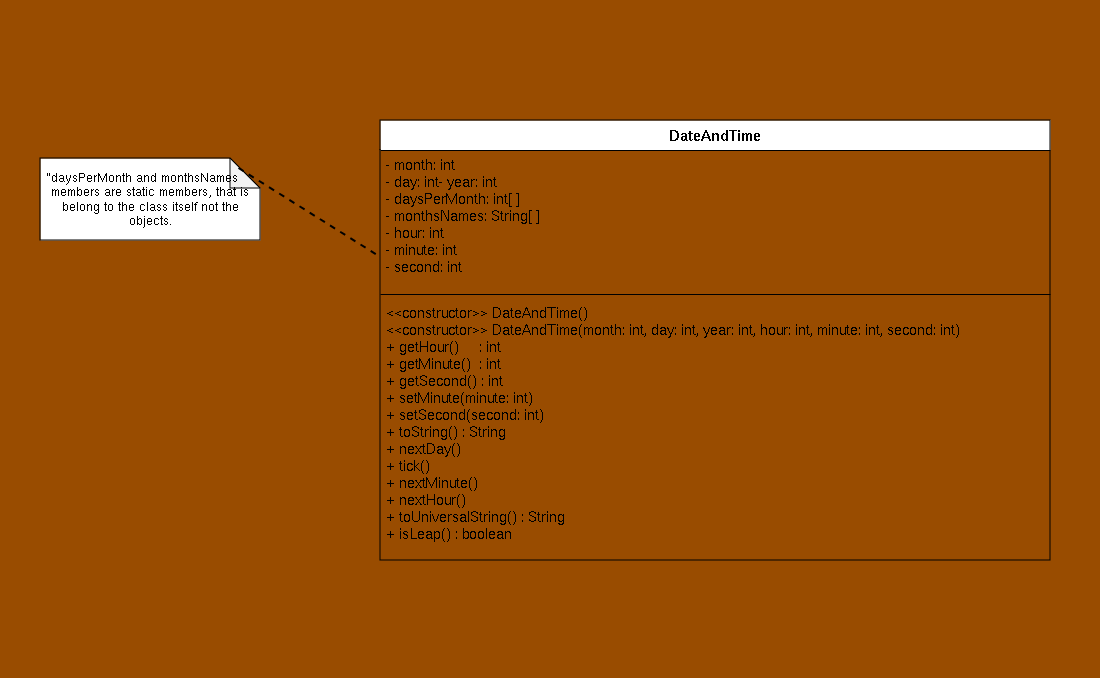

The diagram above was exported from draw.io. Its source (the exported page's mxGraphModel, read from the mxfile embedded in the PNG):
<mxGraphModel dx="1909" dy="1495" grid="1" gridSize="10" guides="1" tooltips="1" connect="1" arrows="1" fold="1" page="1" pageScale="1" pageWidth="827" pageHeight="1169" background="#994C00" math="0" shadow="0">
  <root>
    <mxCell id="WIyWlLk6GJQsqaUBKTNV-0" />
    <mxCell id="WIyWlLk6GJQsqaUBKTNV-1" parent="WIyWlLk6GJQsqaUBKTNV-0" />
    <mxCell id="zkfFHV4jXpPFQw0GAbJ--0" value="DateAndTime" style="swimlane;fontStyle=1;align=center;verticalAlign=top;childLayout=stackLayout;horizontal=1;startSize=30;horizontalStack=0;resizeParent=1;resizeLast=0;collapsible=1;marginBottom=0;rounded=0;shadow=0;strokeWidth=1;fontSize=15;gradientColor=none;swimlaneFillColor=#994C00;" parent="WIyWlLk6GJQsqaUBKTNV-1" vertex="1">
      <mxGeometry x="380" y="120" width="670" height="440" as="geometry">
        <mxRectangle x="230" y="140" width="160" height="26" as="alternateBounds" />
      </mxGeometry>
    </mxCell>
    <mxCell id="zkfFHV4jXpPFQw0GAbJ--1" value="- month: int&#10;- day: int- year: int&#10;- daysPerMonth: int[ ]&#10;- monthsNames: String[ ]&#10;- hour: int&#10;- minute: int&#10;- second: int&#10;&#10;" style="text;align=left;verticalAlign=top;spacingLeft=4;spacingRight=4;overflow=hidden;rotatable=0;points=[[0,0.5],[1,0.5]];portConstraint=eastwest;fontSize=14;" parent="zkfFHV4jXpPFQw0GAbJ--0" vertex="1">
      <mxGeometry y="30" width="670" height="140" as="geometry" />
    </mxCell>
    <mxCell id="zkfFHV4jXpPFQw0GAbJ--4" value="" style="line;html=1;strokeWidth=1;align=left;verticalAlign=middle;spacingTop=-1;spacingLeft=3;spacingRight=3;rotatable=0;labelPosition=right;points=[];portConstraint=eastwest;" parent="zkfFHV4jXpPFQw0GAbJ--0" vertex="1">
      <mxGeometry y="170" width="670" height="8" as="geometry" />
    </mxCell>
    <mxCell id="zkfFHV4jXpPFQw0GAbJ--5" value="&lt;&lt;constructor&gt;&gt; DateAndTime()&#10;&lt;&lt;constructor&gt;&gt; DateAndTime(month: int, day: int, year: int, hour: int, minute: int, second: int)&#10;+ getHour()     : int&#10;+ getMinute()  : int&#10;+ getSecond() : int&#10;+ setMinute(minute: int)&#10;+ setSecond(second: int)&#10;+ toString() : String&#10;+ nextDay()&#10;+ tick()&#10;+ nextMinute()&#10;+ nextHour()&#10;+ toUniversalString() : String&#10;+ isLeap() : boolean&#10;" style="text;align=left;verticalAlign=top;spacingLeft=4;spacingRight=4;overflow=hidden;rotatable=0;points=[[0,0.5],[1,0.5]];portConstraint=eastwest;fontSize=14;fillColor=none;" parent="zkfFHV4jXpPFQw0GAbJ--0" vertex="1">
      <mxGeometry y="178" width="670" height="262" as="geometry" />
    </mxCell>
    <mxCell id="7vIyD0a-nJEAnubDCwqe-0" value="&amp;nbsp;" style="text;html=1;align=center;verticalAlign=middle;resizable=0;points=[];autosize=1;strokeColor=none;fillColor=none;" parent="WIyWlLk6GJQsqaUBKTNV-1" vertex="1">
      <mxGeometry x="660" width="30" height="30" as="geometry" />
    </mxCell>
    <mxCell id="7vIyD0a-nJEAnubDCwqe-3" value="&amp;nbsp;" style="text;html=1;align=center;verticalAlign=middle;resizable=0;points=[];autosize=1;strokeColor=none;fillColor=none;" parent="WIyWlLk6GJQsqaUBKTNV-1" vertex="1">
      <mxGeometry x="5" y="340" width="30" height="30" as="geometry" />
    </mxCell>
    <mxCell id="S8MH1Mv8d5e-XZaEACOy-1" value="&quot;daysPerMonth and monthsNames&amp;nbsp;&amp;nbsp;&amp;nbsp;&amp;nbsp; members are static members, that is belong to the class itself not the objects." style="shape=note;whiteSpace=wrap;html=1;backgroundOutline=1;darkOpacity=0.05;" parent="WIyWlLk6GJQsqaUBKTNV-1" vertex="1">
      <mxGeometry x="40" y="158" width="220" height="82" as="geometry" />
    </mxCell>
    <mxCell id="S8MH1Mv8d5e-XZaEACOy-2" value="" style="endArrow=none;dashed=1;html=1;rounded=0;entryX=-0.007;entryY=0.74;entryDx=0;entryDy=0;entryPerimeter=0;exitX=0.9;exitY=0.116;exitDx=0;exitDy=0;exitPerimeter=0;strokeWidth=2;" parent="WIyWlLk6GJQsqaUBKTNV-1" source="S8MH1Mv8d5e-XZaEACOy-1" target="zkfFHV4jXpPFQw0GAbJ--1" edge="1">
      <mxGeometry width="50" height="50" relative="1" as="geometry">
        <mxPoint x="130" y="392" as="sourcePoint" />
        <mxPoint x="180" y="342" as="targetPoint" />
      </mxGeometry>
    </mxCell>
    <mxCell id="S8MH1Mv8d5e-XZaEACOy-3" value="&amp;nbsp;" style="text;html=1;align=center;verticalAlign=middle;resizable=0;points=[];autosize=1;strokeColor=none;fillColor=none;" parent="WIyWlLk6GJQsqaUBKTNV-1" vertex="1">
      <mxGeometry x="1070" y="325" width="30" height="30" as="geometry" />
    </mxCell>
    <mxCell id="S8MH1Mv8d5e-XZaEACOy-5" value="&amp;nbsp;" style="text;html=1;align=center;verticalAlign=middle;resizable=0;points=[];autosize=1;strokeColor=none;fillColor=none;" parent="WIyWlLk6GJQsqaUBKTNV-1" vertex="1">
      <mxGeometry y="168" width="30" height="30" as="geometry" />
    </mxCell>
    <mxCell id="dXHQvyPIcMKSDFWSl1MX-0" value="&amp;nbsp;" style="text;html=1;align=center;verticalAlign=middle;resizable=0;points=[];autosize=1;strokeColor=none;fillColor=none;" vertex="1" parent="WIyWlLk6GJQsqaUBKTNV-1">
      <mxGeometry x="686" y="648" width="30" height="30" as="geometry" />
    </mxCell>
  </root>
</mxGraphModel>